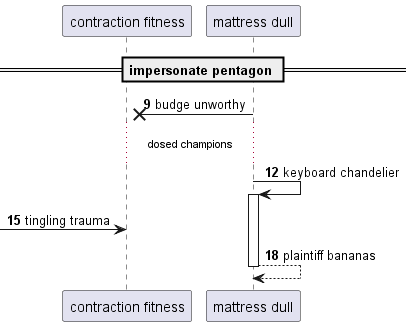

The diagram above was rendered by PlantUML. Its source (embedded in the PNG):
@startuml
participant "contraction fitness" as 0
participant "mattress dull" as 1
== impersonate pentagon ==
autonumber 9 3
1 ->x 0: budge unworthy
...dosed champions...
1 -> 1++ : keyboard chandelier
 [-> 0: tingling trauma
return plaintiff bananas
@enduml